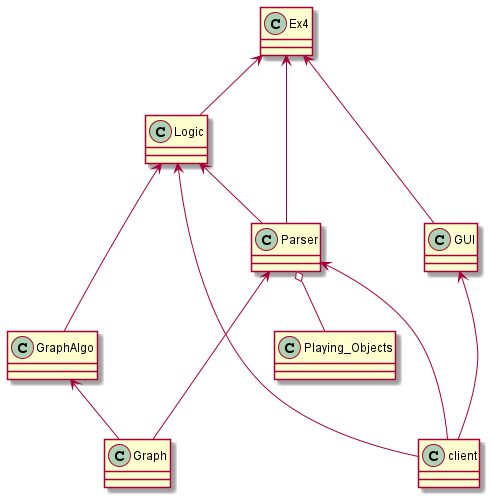

The diagram above was rendered by PlantUML. Its source (embedded in the PNG):
@startuml
'https://plantuml.com/sequence-diagram

class client
class Graph
class Ex4
class Parser
class GraphAlgo
class GUI
class Logic
class Playing_Objects

GraphAlgo <-- Graph
Parser o-- Playing_Objects
Parser <--- client
Parser <--- Graph
Ex4 <-- Logic
Ex4 <--- GUI
Ex4 <--- Parser
GUI <--- client
Logic <--- GraphAlgo
Logic <-- Parser
Logic <-- client

@enduml